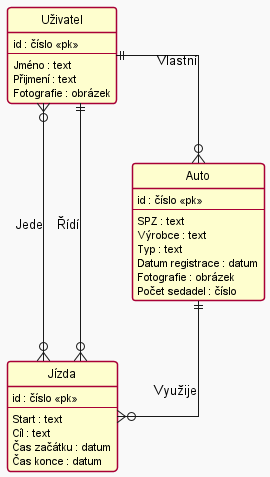

The diagram above was rendered by PlantUML. Its source (embedded in the PNG):
@startuml entityrelation
!theme mars
hide circle
skinparam linetype ortho

entity "Uživatel" as user {
    id : číslo <<pk>>
    --
    Jméno : text
    Přijmení : text
    Fotografie : obrázek
}

entity "Jízda" as ride {
    id : číslo <<pk>>
    --
    Start : text
    Cíl : text
    Čas začátku : datum
    Čas konce : datum
}

entity "Auto" as car {
    id : číslo <<pk>>
    --
    SPZ : text
    Výrobce : text
    Typ : text
    Datum registrace : datum
    Fotografie : obrázek
    Počet sedadel : číslo
}

user ||--o{ car : Vlastní
car ||--o{ ride : Využije
user ||--o{ ride : Řídí
user }o--o{ ride : Jede
@enduml